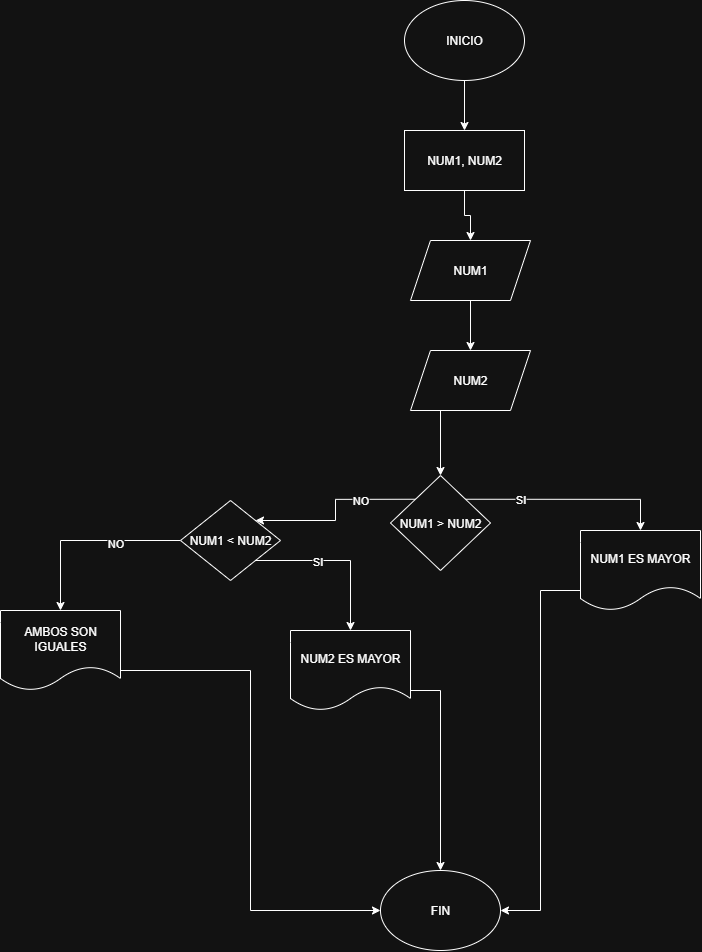

The diagram above was exported from draw.io. Its source (the exported page's mxGraphModel, read from the mxfile embedded in the PNG):
<mxGraphModel dx="1950" dy="663" grid="1" gridSize="10" guides="1" tooltips="1" connect="1" arrows="1" fold="1" page="1" pageScale="1" pageWidth="827" pageHeight="1169" math="0" shadow="0">
  <root>
    <mxCell id="0" />
    <mxCell id="1" parent="0" />
    <mxCell id="m1Bbey9B3RuKtZiLcUL1-3" style="edgeStyle=orthogonalEdgeStyle;rounded=0;orthogonalLoop=1;jettySize=auto;html=1;exitX=0.5;exitY=1;exitDx=0;exitDy=0;entryX=0.5;entryY=0;entryDx=0;entryDy=0;" parent="1" source="m1Bbey9B3RuKtZiLcUL1-1" target="m1Bbey9B3RuKtZiLcUL1-2" edge="1">
      <mxGeometry relative="1" as="geometry" />
    </mxCell>
    <mxCell id="m1Bbey9B3RuKtZiLcUL1-1" value="INICIO" style="ellipse;whiteSpace=wrap;html=1;" parent="1" vertex="1">
      <mxGeometry x="354" y="30" width="120" height="80" as="geometry" />
    </mxCell>
    <mxCell id="m1Bbey9B3RuKtZiLcUL1-5" style="edgeStyle=orthogonalEdgeStyle;rounded=0;orthogonalLoop=1;jettySize=auto;html=1;exitX=0.5;exitY=1;exitDx=0;exitDy=0;entryX=0.5;entryY=0;entryDx=0;entryDy=0;" parent="1" source="m1Bbey9B3RuKtZiLcUL1-2" target="m1Bbey9B3RuKtZiLcUL1-4" edge="1">
      <mxGeometry relative="1" as="geometry" />
    </mxCell>
    <mxCell id="m1Bbey9B3RuKtZiLcUL1-2" value="NUM1, NUM2" style="rounded=0;whiteSpace=wrap;html=1;" parent="1" vertex="1">
      <mxGeometry x="354" y="160" width="120" height="60" as="geometry" />
    </mxCell>
    <mxCell id="m1Bbey9B3RuKtZiLcUL1-7" style="edgeStyle=orthogonalEdgeStyle;rounded=0;orthogonalLoop=1;jettySize=auto;html=1;exitX=0.5;exitY=1;exitDx=0;exitDy=0;entryX=0.5;entryY=0;entryDx=0;entryDy=0;" parent="1" source="m1Bbey9B3RuKtZiLcUL1-4" target="m1Bbey9B3RuKtZiLcUL1-6" edge="1">
      <mxGeometry relative="1" as="geometry" />
    </mxCell>
    <mxCell id="m1Bbey9B3RuKtZiLcUL1-4" value="NUM1" style="shape=parallelogram;perimeter=parallelogramPerimeter;whiteSpace=wrap;html=1;fixedSize=1;" parent="1" vertex="1">
      <mxGeometry x="360" y="270" width="120" height="60" as="geometry" />
    </mxCell>
    <mxCell id="m1Bbey9B3RuKtZiLcUL1-9" style="edgeStyle=orthogonalEdgeStyle;rounded=0;orthogonalLoop=1;jettySize=auto;html=1;exitX=0.25;exitY=1;exitDx=0;exitDy=0;entryX=0.5;entryY=0;entryDx=0;entryDy=0;" parent="1" source="m1Bbey9B3RuKtZiLcUL1-6" target="m1Bbey9B3RuKtZiLcUL1-8" edge="1">
      <mxGeometry relative="1" as="geometry" />
    </mxCell>
    <mxCell id="m1Bbey9B3RuKtZiLcUL1-6" value="NUM2" style="shape=parallelogram;perimeter=parallelogramPerimeter;whiteSpace=wrap;html=1;fixedSize=1;" parent="1" vertex="1">
      <mxGeometry x="360" y="380" width="120" height="60" as="geometry" />
    </mxCell>
    <mxCell id="m1Bbey9B3RuKtZiLcUL1-11" style="edgeStyle=orthogonalEdgeStyle;rounded=0;orthogonalLoop=1;jettySize=auto;html=1;exitX=1;exitY=0;exitDx=0;exitDy=0;entryX=0.5;entryY=0;entryDx=0;entryDy=0;" parent="1" source="m1Bbey9B3RuKtZiLcUL1-8" target="m1Bbey9B3RuKtZiLcUL1-10" edge="1">
      <mxGeometry relative="1" as="geometry" />
    </mxCell>
    <mxCell id="m1Bbey9B3RuKtZiLcUL1-12" value="SI" style="edgeLabel;html=1;align=center;verticalAlign=middle;resizable=0;points=[];" parent="m1Bbey9B3RuKtZiLcUL1-11" vertex="1" connectable="0">
      <mxGeometry x="-0.4665" relative="1" as="geometry">
        <mxPoint as="offset" />
      </mxGeometry>
    </mxCell>
    <mxCell id="m1Bbey9B3RuKtZiLcUL1-14" style="edgeStyle=orthogonalEdgeStyle;rounded=0;orthogonalLoop=1;jettySize=auto;html=1;exitX=0;exitY=0;exitDx=0;exitDy=0;entryX=1;entryY=0;entryDx=0;entryDy=0;" parent="1" source="m1Bbey9B3RuKtZiLcUL1-8" target="m1Bbey9B3RuKtZiLcUL1-13" edge="1">
      <mxGeometry relative="1" as="geometry" />
    </mxCell>
    <mxCell id="m1Bbey9B3RuKtZiLcUL1-15" value="NO" style="edgeLabel;html=1;align=center;verticalAlign=middle;resizable=0;points=[];" parent="m1Bbey9B3RuKtZiLcUL1-14" vertex="1" connectable="0">
      <mxGeometry x="-0.3819" relative="1" as="geometry">
        <mxPoint as="offset" />
      </mxGeometry>
    </mxCell>
    <mxCell id="m1Bbey9B3RuKtZiLcUL1-8" value="NUM1 &amp;gt; NUM2" style="rhombus;whiteSpace=wrap;html=1;" parent="1" vertex="1">
      <mxGeometry x="340" y="505" width="100" height="95" as="geometry" />
    </mxCell>
    <mxCell id="m1Bbey9B3RuKtZiLcUL1-21" style="edgeStyle=orthogonalEdgeStyle;rounded=0;orthogonalLoop=1;jettySize=auto;html=1;exitX=0;exitY=0.75;exitDx=0;exitDy=0;entryX=1;entryY=0.5;entryDx=0;entryDy=0;" parent="1" source="m1Bbey9B3RuKtZiLcUL1-10" target="m1Bbey9B3RuKtZiLcUL1-20" edge="1">
      <mxGeometry relative="1" as="geometry" />
    </mxCell>
    <mxCell id="m1Bbey9B3RuKtZiLcUL1-10" value="NUM1 ES MAYOR" style="shape=document;whiteSpace=wrap;html=1;boundedLbl=1;" parent="1" vertex="1">
      <mxGeometry x="530" y="560" width="120" height="80" as="geometry" />
    </mxCell>
    <mxCell id="m1Bbey9B3RuKtZiLcUL1-17" style="edgeStyle=orthogonalEdgeStyle;rounded=0;orthogonalLoop=1;jettySize=auto;html=1;exitX=1;exitY=1;exitDx=0;exitDy=0;entryX=0.5;entryY=0;entryDx=0;entryDy=0;" parent="1" source="m1Bbey9B3RuKtZiLcUL1-13" target="m1Bbey9B3RuKtZiLcUL1-16" edge="1">
      <mxGeometry relative="1" as="geometry" />
    </mxCell>
    <mxCell id="m1Bbey9B3RuKtZiLcUL1-24" value="SI" style="edgeLabel;html=1;align=center;verticalAlign=middle;resizable=0;points=[];" parent="m1Bbey9B3RuKtZiLcUL1-17" vertex="1" connectable="0">
      <mxGeometry x="-0.2525" relative="1" as="geometry">
        <mxPoint as="offset" />
      </mxGeometry>
    </mxCell>
    <mxCell id="m1Bbey9B3RuKtZiLcUL1-19" style="edgeStyle=orthogonalEdgeStyle;rounded=0;orthogonalLoop=1;jettySize=auto;html=1;exitX=0;exitY=0.5;exitDx=0;exitDy=0;entryX=0.5;entryY=0;entryDx=0;entryDy=0;" parent="1" source="m1Bbey9B3RuKtZiLcUL1-13" target="m1Bbey9B3RuKtZiLcUL1-18" edge="1">
      <mxGeometry relative="1" as="geometry" />
    </mxCell>
    <mxCell id="m1Bbey9B3RuKtZiLcUL1-25" value="NO" style="edgeLabel;html=1;align=center;verticalAlign=middle;resizable=0;points=[];" parent="m1Bbey9B3RuKtZiLcUL1-19" vertex="1" connectable="0">
      <mxGeometry x="-0.3033" y="2" relative="1" as="geometry">
        <mxPoint as="offset" />
      </mxGeometry>
    </mxCell>
    <mxCell id="m1Bbey9B3RuKtZiLcUL1-13" value="NUM1 &amp;lt; NUM2" style="rhombus;whiteSpace=wrap;html=1;" parent="1" vertex="1">
      <mxGeometry x="130" y="530" width="100" height="80" as="geometry" />
    </mxCell>
    <mxCell id="m1Bbey9B3RuKtZiLcUL1-22" style="edgeStyle=orthogonalEdgeStyle;rounded=0;orthogonalLoop=1;jettySize=auto;html=1;exitX=1;exitY=0.75;exitDx=0;exitDy=0;entryX=0.5;entryY=0;entryDx=0;entryDy=0;" parent="1" source="m1Bbey9B3RuKtZiLcUL1-16" target="m1Bbey9B3RuKtZiLcUL1-20" edge="1">
      <mxGeometry relative="1" as="geometry" />
    </mxCell>
    <mxCell id="m1Bbey9B3RuKtZiLcUL1-16" value="NUM2 ES MAYOR" style="shape=document;whiteSpace=wrap;html=1;boundedLbl=1;" parent="1" vertex="1">
      <mxGeometry x="240" y="660" width="120" height="80" as="geometry" />
    </mxCell>
    <mxCell id="m1Bbey9B3RuKtZiLcUL1-23" style="edgeStyle=orthogonalEdgeStyle;rounded=0;orthogonalLoop=1;jettySize=auto;html=1;exitX=1;exitY=0.75;exitDx=0;exitDy=0;entryX=0;entryY=0.5;entryDx=0;entryDy=0;" parent="1" source="m1Bbey9B3RuKtZiLcUL1-18" target="m1Bbey9B3RuKtZiLcUL1-20" edge="1">
      <mxGeometry relative="1" as="geometry" />
    </mxCell>
    <mxCell id="m1Bbey9B3RuKtZiLcUL1-18" value="AMBOS SON IGUALES" style="shape=document;whiteSpace=wrap;html=1;boundedLbl=1;" parent="1" vertex="1">
      <mxGeometry x="-50" y="640" width="120" height="80" as="geometry" />
    </mxCell>
    <mxCell id="m1Bbey9B3RuKtZiLcUL1-20" value="FIN" style="ellipse;whiteSpace=wrap;html=1;" parent="1" vertex="1">
      <mxGeometry x="330" y="900" width="120" height="80" as="geometry" />
    </mxCell>
  </root>
</mxGraphModel>